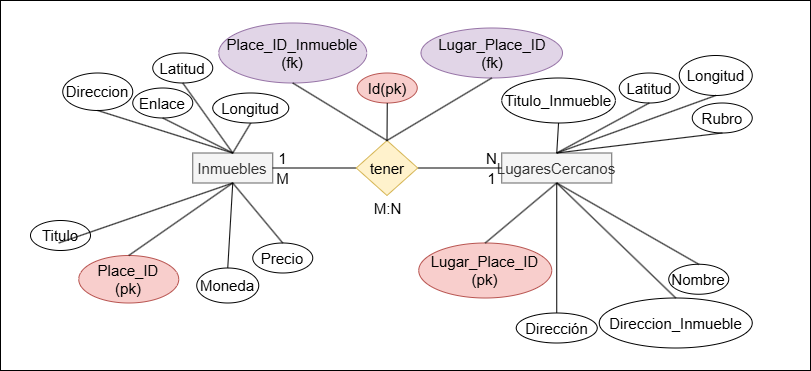

The diagram above was exported from draw.io. Its source (the exported page's mxGraphModel, read from the mxfile embedded in the PNG):
<mxGraphModel dx="1050" dy="522" grid="1" gridSize="10" guides="1" tooltips="1" connect="1" arrows="1" fold="1" page="1" pageScale="1" pageWidth="827" pageHeight="1169" math="0" shadow="0">
  <root>
    <mxCell id="0" />
    <mxCell id="1" parent="0" />
    <mxCell id="eM03RhgeS5QhPbCY3h_i-1" value="" style="rounded=0;whiteSpace=wrap;html=1;" vertex="1" parent="1">
      <mxGeometry x="10" y="10" width="810" height="370" as="geometry" />
    </mxCell>
    <mxCell id="YEpOgRpCWQ7Yfer51l4k-1" value="Inmuebles" style="rounded=0;whiteSpace=wrap;html=1;fillColor=#f5f5f5;fontColor=#333333;strokeColor=#666666;fontSize=15;" vertex="1" parent="1">
      <mxGeometry x="202.25" y="162.5" width="80" height="30" as="geometry" />
    </mxCell>
    <mxCell id="YEpOgRpCWQ7Yfer51l4k-2" value="LugaresCercanos" style="rounded=0;whiteSpace=wrap;html=1;fillColor=#f5f5f5;fontColor=#333333;strokeColor=#666666;fontSize=15;" vertex="1" parent="1">
      <mxGeometry x="511.25" y="162.5" width="110" height="30" as="geometry" />
    </mxCell>
    <mxCell id="YEpOgRpCWQ7Yfer51l4k-3" value="" style="endArrow=none;html=1;rounded=0;fontSize=15;entryX=1;entryY=0.5;entryDx=0;entryDy=0;exitX=0;exitY=0.5;exitDx=0;exitDy=0;" edge="1" parent="1" source="YEpOgRpCWQ7Yfer51l4k-5" target="YEpOgRpCWQ7Yfer51l4k-1">
      <mxGeometry width="50" height="50" relative="1" as="geometry">
        <mxPoint x="232.25" y="302.5" as="sourcePoint" />
        <mxPoint x="282.25" y="252.5" as="targetPoint" />
      </mxGeometry>
    </mxCell>
    <mxCell id="YEpOgRpCWQ7Yfer51l4k-4" value="" style="endArrow=none;html=1;rounded=0;fontSize=15;entryX=1;entryY=0.5;entryDx=0;entryDy=0;exitX=0;exitY=0.5;exitDx=0;exitDy=0;" edge="1" parent="1" source="YEpOgRpCWQ7Yfer51l4k-2" target="YEpOgRpCWQ7Yfer51l4k-5">
      <mxGeometry width="50" height="50" relative="1" as="geometry">
        <mxPoint x="281.25" y="372.5" as="sourcePoint" />
        <mxPoint x="481.25" y="177.5" as="targetPoint" />
      </mxGeometry>
    </mxCell>
    <mxCell id="YEpOgRpCWQ7Yfer51l4k-5" value="&lt;font&gt;tener&lt;/font&gt;" style="rhombus;whiteSpace=wrap;html=1;fontSize=15;fillColor=#fff2cc;strokeColor=#d6b656;" vertex="1" parent="1">
      <mxGeometry x="365.75" y="150" width="61.5" height="55" as="geometry" />
    </mxCell>
    <mxCell id="YEpOgRpCWQ7Yfer51l4k-6" value="&lt;font&gt;M:N&lt;/font&gt;" style="text;html=1;align=center;verticalAlign=middle;resizable=0;points=[];autosize=1;strokeColor=none;fillColor=none;fontSize=15;" vertex="1" parent="1">
      <mxGeometry x="371.75" y="202.5" width="50" height="30" as="geometry" />
    </mxCell>
    <mxCell id="YEpOgRpCWQ7Yfer51l4k-7" value="&lt;font&gt;M&lt;/font&gt;" style="text;html=1;align=center;verticalAlign=middle;resizable=0;points=[];autosize=1;strokeColor=none;fillColor=none;fontSize=15;" vertex="1" parent="1">
      <mxGeometry x="272.25" y="172.5" width="40" height="30" as="geometry" />
    </mxCell>
    <mxCell id="YEpOgRpCWQ7Yfer51l4k-8" value="&lt;font&gt;1&lt;/font&gt;" style="text;html=1;align=center;verticalAlign=middle;resizable=0;points=[];autosize=1;strokeColor=none;fillColor=none;fontSize=15;" vertex="1" parent="1">
      <mxGeometry x="277.25" y="152.5" width="30" height="30" as="geometry" />
    </mxCell>
    <mxCell id="YEpOgRpCWQ7Yfer51l4k-9" value="&lt;font&gt;N&lt;/font&gt;" style="text;html=1;align=center;verticalAlign=middle;resizable=0;points=[];autosize=1;strokeColor=none;fillColor=none;fontSize=15;" vertex="1" parent="1">
      <mxGeometry x="486.25" y="152.5" width="30" height="30" as="geometry" />
    </mxCell>
    <mxCell id="YEpOgRpCWQ7Yfer51l4k-10" value="&lt;font&gt;1&lt;/font&gt;" style="text;html=1;align=center;verticalAlign=middle;resizable=0;points=[];autosize=1;strokeColor=none;fillColor=none;fontSize=15;" vertex="1" parent="1">
      <mxGeometry x="486.25" y="172.5" width="30" height="30" as="geometry" />
    </mxCell>
    <mxCell id="YEpOgRpCWQ7Yfer51l4k-11" value="Lugar_Place_ID&lt;div&gt;(pk)&lt;/div&gt;" style="ellipse;whiteSpace=wrap;html=1;fontSize=15;fillColor=#f8cecc;strokeColor=#b85450;" vertex="1" parent="1">
      <mxGeometry x="428.25" y="252.5" width="133" height="55" as="geometry" />
    </mxCell>
    <mxCell id="YEpOgRpCWQ7Yfer51l4k-12" value="" style="endArrow=none;html=1;rounded=0;fontSize=15;entryX=0.5;entryY=1;entryDx=0;entryDy=0;exitX=0.5;exitY=0;exitDx=0;exitDy=0;" edge="1" parent="1" source="YEpOgRpCWQ7Yfer51l4k-11" target="YEpOgRpCWQ7Yfer51l4k-2">
      <mxGeometry width="50" height="50" relative="1" as="geometry">
        <mxPoint x="337.25" y="372.5" as="sourcePoint" />
        <mxPoint x="527.25" y="352.5" as="targetPoint" />
      </mxGeometry>
    </mxCell>
    <mxCell id="YEpOgRpCWQ7Yfer51l4k-13" value="Titulo_Inmueble" style="ellipse;whiteSpace=wrap;html=1;fontSize=15;" vertex="1" parent="1">
      <mxGeometry x="511.25" y="87.5" width="113.62" height="45" as="geometry" />
    </mxCell>
    <mxCell id="YEpOgRpCWQ7Yfer51l4k-14" value="" style="endArrow=none;html=1;rounded=0;fontSize=15;entryX=0.5;entryY=0;entryDx=0;entryDy=0;exitX=0.5;exitY=1;exitDx=0;exitDy=0;" edge="1" parent="1" source="YEpOgRpCWQ7Yfer51l4k-13" target="YEpOgRpCWQ7Yfer51l4k-2">
      <mxGeometry width="50" height="50" relative="1" as="geometry">
        <mxPoint x="541.25" y="282.5" as="sourcePoint" />
        <mxPoint x="527.25" y="352.5" as="targetPoint" />
      </mxGeometry>
    </mxCell>
    <mxCell id="YEpOgRpCWQ7Yfer51l4k-15" value="Direccion_Inmueble" style="ellipse;whiteSpace=wrap;html=1;fontSize=15;" vertex="1" parent="1">
      <mxGeometry x="608.75" y="307.5" width="153" height="50" as="geometry" />
    </mxCell>
    <mxCell id="YEpOgRpCWQ7Yfer51l4k-16" value="" style="endArrow=none;html=1;rounded=0;fontSize=15;entryX=0.5;entryY=1;entryDx=0;entryDy=0;exitX=0.5;exitY=0;exitDx=0;exitDy=0;" edge="1" parent="1" source="YEpOgRpCWQ7Yfer51l4k-15" target="YEpOgRpCWQ7Yfer51l4k-2">
      <mxGeometry width="50" height="50" relative="1" as="geometry">
        <mxPoint x="477.25" y="322.5" as="sourcePoint" />
        <mxPoint x="527.25" y="352.5" as="targetPoint" />
      </mxGeometry>
    </mxCell>
    <mxCell id="YEpOgRpCWQ7Yfer51l4k-17" value="Titulo" style="ellipse;whiteSpace=wrap;html=1;fontSize=15;" vertex="1" parent="1">
      <mxGeometry x="40" y="230" width="60" height="30" as="geometry" />
    </mxCell>
    <mxCell id="YEpOgRpCWQ7Yfer51l4k-18" value="" style="endArrow=none;html=1;rounded=0;fontSize=15;entryX=0.5;entryY=1;entryDx=0;entryDy=0;exitX=0.5;exitY=0;exitDx=0;exitDy=0;" edge="1" parent="1">
      <mxGeometry width="50" height="50" relative="1" as="geometry">
        <mxPoint x="68.25" y="252.5" as="sourcePoint" />
        <mxPoint x="242.25" y="192.5" as="targetPoint" />
      </mxGeometry>
    </mxCell>
    <mxCell id="YEpOgRpCWQ7Yfer51l4k-19" value="Place_ID&lt;div&gt;(pk)&lt;/div&gt;" style="ellipse;whiteSpace=wrap;html=1;fontSize=15;fillColor=#f8cecc;strokeColor=#b85450;" vertex="1" parent="1">
      <mxGeometry x="88.25" y="265" width="100" height="47.5" as="geometry" />
    </mxCell>
    <mxCell id="YEpOgRpCWQ7Yfer51l4k-20" value="" style="endArrow=none;html=1;rounded=0;fontSize=15;exitX=0.5;exitY=0;exitDx=0;exitDy=0;" edge="1" parent="1" source="YEpOgRpCWQ7Yfer51l4k-19">
      <mxGeometry width="50" height="50" relative="1" as="geometry">
        <mxPoint x="42.25" y="352.5" as="sourcePoint" />
        <mxPoint x="242.25" y="192.5" as="targetPoint" />
      </mxGeometry>
    </mxCell>
    <mxCell id="YEpOgRpCWQ7Yfer51l4k-21" value="Moneda" style="ellipse;whiteSpace=wrap;html=1;fontSize=15;" vertex="1" parent="1">
      <mxGeometry x="206.25" y="277.5" width="62" height="35" as="geometry" />
    </mxCell>
    <mxCell id="YEpOgRpCWQ7Yfer51l4k-22" value="" style="endArrow=none;html=1;rounded=0;fontSize=15;entryX=0.5;entryY=1;entryDx=0;entryDy=0;exitX=0.5;exitY=0;exitDx=0;exitDy=0;" edge="1" parent="1" source="YEpOgRpCWQ7Yfer51l4k-1" target="YEpOgRpCWQ7Yfer51l4k-39">
      <mxGeometry width="50" height="50" relative="1" as="geometry">
        <mxPoint x="118.25" y="182.5" as="sourcePoint" />
        <mxPoint x="272.25" y="137.5" as="targetPoint" />
        <Array as="points" />
      </mxGeometry>
    </mxCell>
    <mxCell id="YEpOgRpCWQ7Yfer51l4k-24" value="&lt;div&gt;Latitud&lt;/div&gt;" style="ellipse;whiteSpace=wrap;html=1;fontSize=15;" vertex="1" parent="1">
      <mxGeometry x="628.75" y="82.5" width="60" height="30" as="geometry" />
    </mxCell>
    <mxCell id="YEpOgRpCWQ7Yfer51l4k-25" value="&lt;div&gt;Longitud&lt;/div&gt;" style="ellipse;whiteSpace=wrap;html=1;fontSize=15;" vertex="1" parent="1">
      <mxGeometry x="688.75" y="65" width="73" height="40" as="geometry" />
    </mxCell>
    <mxCell id="YEpOgRpCWQ7Yfer51l4k-26" value="&lt;div&gt;Rubro&lt;/div&gt;" style="ellipse;whiteSpace=wrap;html=1;fontSize=15;" vertex="1" parent="1">
      <mxGeometry x="701.75" y="112.5" width="60" height="30" as="geometry" />
    </mxCell>
    <mxCell id="YEpOgRpCWQ7Yfer51l4k-27" value="&lt;div&gt;Nombre&lt;/div&gt;" style="ellipse;whiteSpace=wrap;html=1;fontSize=15;" vertex="1" parent="1">
      <mxGeometry x="678.25" y="273.75" width="60" height="30" as="geometry" />
    </mxCell>
    <mxCell id="YEpOgRpCWQ7Yfer51l4k-28" value="&lt;div&gt;Dirección&lt;/div&gt;" style="ellipse;whiteSpace=wrap;html=1;fontSize=15;" vertex="1" parent="1">
      <mxGeometry x="525.75" y="322.5" width="81" height="30" as="geometry" />
    </mxCell>
    <mxCell id="YEpOgRpCWQ7Yfer51l4k-29" value="" style="endArrow=none;html=1;rounded=0;fontSize=15;entryX=0.5;entryY=0;entryDx=0;entryDy=0;exitX=0.5;exitY=1;exitDx=0;exitDy=0;" edge="1" parent="1" source="YEpOgRpCWQ7Yfer51l4k-24" target="YEpOgRpCWQ7Yfer51l4k-2">
      <mxGeometry width="50" height="50" relative="1" as="geometry">
        <mxPoint x="617.25" y="272.5" as="sourcePoint" />
        <mxPoint x="576.25" y="202.5" as="targetPoint" />
      </mxGeometry>
    </mxCell>
    <mxCell id="YEpOgRpCWQ7Yfer51l4k-30" value="" style="endArrow=none;html=1;rounded=0;fontSize=15;entryX=0.5;entryY=0;entryDx=0;entryDy=0;exitX=0.5;exitY=1;exitDx=0;exitDy=0;" edge="1" parent="1" source="YEpOgRpCWQ7Yfer51l4k-25" target="YEpOgRpCWQ7Yfer51l4k-2">
      <mxGeometry width="50" height="50" relative="1" as="geometry">
        <mxPoint x="640.25" y="110.5" as="sourcePoint" />
        <mxPoint x="576.25" y="172.5" as="targetPoint" />
      </mxGeometry>
    </mxCell>
    <mxCell id="YEpOgRpCWQ7Yfer51l4k-31" value="" style="endArrow=none;html=1;rounded=0;fontSize=15;entryX=0.5;entryY=0;entryDx=0;entryDy=0;exitX=0.5;exitY=1;exitDx=0;exitDy=0;" edge="1" parent="1" source="YEpOgRpCWQ7Yfer51l4k-26" target="YEpOgRpCWQ7Yfer51l4k-2">
      <mxGeometry width="50" height="50" relative="1" as="geometry">
        <mxPoint x="731.25" y="112.5" as="sourcePoint" />
        <mxPoint x="576.25" y="172.5" as="targetPoint" />
      </mxGeometry>
    </mxCell>
    <mxCell id="YEpOgRpCWQ7Yfer51l4k-32" value="" style="endArrow=none;html=1;rounded=0;fontSize=15;entryX=0.5;entryY=1;entryDx=0;entryDy=0;exitX=0.5;exitY=0;exitDx=0;exitDy=0;" edge="1" parent="1" source="YEpOgRpCWQ7Yfer51l4k-27" target="YEpOgRpCWQ7Yfer51l4k-2">
      <mxGeometry width="50" height="50" relative="1" as="geometry">
        <mxPoint x="541.25" y="312.5" as="sourcePoint" />
        <mxPoint x="576.25" y="202.5" as="targetPoint" />
      </mxGeometry>
    </mxCell>
    <mxCell id="YEpOgRpCWQ7Yfer51l4k-33" value="" style="endArrow=none;html=1;rounded=0;fontSize=15;entryX=0.5;entryY=1;entryDx=0;entryDy=0;exitX=0.5;exitY=0;exitDx=0;exitDy=0;" edge="1" parent="1" source="YEpOgRpCWQ7Yfer51l4k-28" target="YEpOgRpCWQ7Yfer51l4k-2">
      <mxGeometry width="50" height="50" relative="1" as="geometry">
        <mxPoint x="631.25" y="292.5" as="sourcePoint" />
        <mxPoint x="576.25" y="202.5" as="targetPoint" />
      </mxGeometry>
    </mxCell>
    <mxCell id="YEpOgRpCWQ7Yfer51l4k-34" value="" style="endArrow=none;html=1;rounded=0;fontSize=15;exitX=0.5;exitY=0;exitDx=0;exitDy=0;entryX=0.5;entryY=1;entryDx=0;entryDy=0;" edge="1" parent="1" source="YEpOgRpCWQ7Yfer51l4k-21" target="YEpOgRpCWQ7Yfer51l4k-1">
      <mxGeometry width="50" height="50" relative="1" as="geometry">
        <mxPoint x="112.25" y="257.5" as="sourcePoint" />
        <mxPoint x="272.25" y="232.5" as="targetPoint" />
      </mxGeometry>
    </mxCell>
    <mxCell id="YEpOgRpCWQ7Yfer51l4k-35" value="Precio" style="ellipse;whiteSpace=wrap;html=1;fontSize=15;" vertex="1" parent="1">
      <mxGeometry x="262.25" y="252.5" width="60" height="30" as="geometry" />
    </mxCell>
    <mxCell id="YEpOgRpCWQ7Yfer51l4k-36" value="Direccion" style="ellipse;whiteSpace=wrap;html=1;fontSize=15;" vertex="1" parent="1">
      <mxGeometry x="72.25" y="82.5" width="70" height="37.5" as="geometry" />
    </mxCell>
    <mxCell id="YEpOgRpCWQ7Yfer51l4k-37" value="Enlace" style="ellipse;whiteSpace=wrap;html=1;fontSize=15;" vertex="1" parent="1">
      <mxGeometry x="142.25" y="97.5" width="60" height="30" as="geometry" />
    </mxCell>
    <mxCell id="YEpOgRpCWQ7Yfer51l4k-38" value="&lt;div&gt;Latitud&lt;/div&gt;" style="ellipse;whiteSpace=wrap;html=1;fontSize=15;" vertex="1" parent="1">
      <mxGeometry x="162.25" y="62.5" width="60" height="30" as="geometry" />
    </mxCell>
    <mxCell id="YEpOgRpCWQ7Yfer51l4k-39" value="&lt;div&gt;Longitud&lt;/div&gt;" style="ellipse;whiteSpace=wrap;html=1;fontSize=15;" vertex="1" parent="1">
      <mxGeometry x="222.25" y="102.5" width="76" height="30" as="geometry" />
    </mxCell>
    <mxCell id="YEpOgRpCWQ7Yfer51l4k-40" value="" style="endArrow=none;html=1;rounded=0;fontSize=15;entryX=0.5;entryY=0;entryDx=0;entryDy=0;exitX=0.5;exitY=1;exitDx=0;exitDy=0;" edge="1" parent="1" source="YEpOgRpCWQ7Yfer51l4k-1" target="YEpOgRpCWQ7Yfer51l4k-35">
      <mxGeometry width="50" height="50" relative="1" as="geometry">
        <mxPoint x="252.25" y="212.5" as="sourcePoint" />
        <mxPoint x="282.25" y="147.5" as="targetPoint" />
        <Array as="points" />
      </mxGeometry>
    </mxCell>
    <mxCell id="YEpOgRpCWQ7Yfer51l4k-41" value="" style="endArrow=none;html=1;rounded=0;fontSize=15;entryX=0.5;entryY=1;entryDx=0;entryDy=0;exitX=0.5;exitY=0;exitDx=0;exitDy=0;" edge="1" parent="1" source="YEpOgRpCWQ7Yfer51l4k-1" target="YEpOgRpCWQ7Yfer51l4k-38">
      <mxGeometry width="50" height="50" relative="1" as="geometry">
        <mxPoint x="222.25" y="142.5" as="sourcePoint" />
        <mxPoint x="262.25" y="122.5" as="targetPoint" />
        <Array as="points" />
      </mxGeometry>
    </mxCell>
    <mxCell id="YEpOgRpCWQ7Yfer51l4k-42" value="" style="endArrow=none;html=1;rounded=0;fontSize=15;entryX=0.5;entryY=1;entryDx=0;entryDy=0;exitX=0.5;exitY=0;exitDx=0;exitDy=0;" edge="1" parent="1" source="YEpOgRpCWQ7Yfer51l4k-1" target="YEpOgRpCWQ7Yfer51l4k-37">
      <mxGeometry width="50" height="50" relative="1" as="geometry">
        <mxPoint x="252.25" y="172.5" as="sourcePoint" />
        <mxPoint x="175.25" y="132.5" as="targetPoint" />
        <Array as="points" />
      </mxGeometry>
    </mxCell>
    <mxCell id="YEpOgRpCWQ7Yfer51l4k-43" value="" style="endArrow=none;html=1;rounded=0;fontSize=15;entryX=0.5;entryY=1;entryDx=0;entryDy=0;exitX=0.5;exitY=0;exitDx=0;exitDy=0;" edge="1" parent="1" source="YEpOgRpCWQ7Yfer51l4k-1" target="YEpOgRpCWQ7Yfer51l4k-36">
      <mxGeometry width="50" height="50" relative="1" as="geometry">
        <mxPoint x="152.25" y="172.5" as="sourcePoint" />
        <mxPoint x="112.25" y="142.5" as="targetPoint" />
        <Array as="points" />
      </mxGeometry>
    </mxCell>
    <mxCell id="YEpOgRpCWQ7Yfer51l4k-44" style="edgeStyle=orthogonalEdgeStyle;rounded=0;orthogonalLoop=1;jettySize=auto;html=1;exitX=0.5;exitY=1;exitDx=0;exitDy=0;fontSize=15;" edge="1" parent="1" source="YEpOgRpCWQ7Yfer51l4k-27" target="YEpOgRpCWQ7Yfer51l4k-27">
      <mxGeometry relative="1" as="geometry" />
    </mxCell>
    <mxCell id="YEpOgRpCWQ7Yfer51l4k-45" value="Lugar_Place_ID&lt;div&gt;(fk)&lt;/div&gt;" style="ellipse;whiteSpace=wrap;html=1;fontSize=15;fillColor=#e1d5e7;strokeColor=#9673a6;" vertex="1" parent="1">
      <mxGeometry x="430.5" y="37.5" width="141.5" height="50" as="geometry" />
    </mxCell>
    <mxCell id="YEpOgRpCWQ7Yfer51l4k-46" value="" style="endArrow=none;html=1;rounded=0;fontSize=15;exitX=0.5;exitY=0;exitDx=0;exitDy=0;entryX=0.5;entryY=1;entryDx=0;entryDy=0;" edge="1" parent="1" source="YEpOgRpCWQ7Yfer51l4k-5" target="YEpOgRpCWQ7Yfer51l4k-45">
      <mxGeometry width="50" height="50" relative="1" as="geometry">
        <mxPoint x="398.75" y="132.5" as="sourcePoint" />
        <mxPoint x="443.75" y="2.919999999999959" as="targetPoint" />
      </mxGeometry>
    </mxCell>
    <mxCell id="YEpOgRpCWQ7Yfer51l4k-47" value="Place_ID_Inmueble&lt;div&gt;(fk)&lt;/div&gt;" style="ellipse;whiteSpace=wrap;html=1;fontSize=15;fillColor=#e1d5e7;strokeColor=#9673a6;" vertex="1" parent="1">
      <mxGeometry x="228.25" y="32.5" width="148" height="60" as="geometry" />
    </mxCell>
    <mxCell id="YEpOgRpCWQ7Yfer51l4k-48" value="" style="endArrow=none;html=1;rounded=0;fontSize=15;entryX=0.5;entryY=1;entryDx=0;entryDy=0;exitX=0.5;exitY=0;exitDx=0;exitDy=0;" edge="1" parent="1" source="YEpOgRpCWQ7Yfer51l4k-5" target="YEpOgRpCWQ7Yfer51l4k-47">
      <mxGeometry width="50" height="50" relative="1" as="geometry">
        <mxPoint x="392.25" y="152.5" as="sourcePoint" />
        <mxPoint x="458.75" y="82.91999999999996" as="targetPoint" />
      </mxGeometry>
    </mxCell>
    <mxCell id="YEpOgRpCWQ7Yfer51l4k-49" value="Id(pk)" style="ellipse;whiteSpace=wrap;html=1;fontSize=15;fillColor=#f8cecc;strokeColor=#b85450;" vertex="1" parent="1">
      <mxGeometry x="366.75" y="82.5" width="60" height="30" as="geometry" />
    </mxCell>
    <mxCell id="YEpOgRpCWQ7Yfer51l4k-50" value="" style="endArrow=none;html=1;rounded=0;fontSize=15;exitX=0.5;exitY=0;exitDx=0;exitDy=0;entryX=0.5;entryY=1;entryDx=0;entryDy=0;" edge="1" parent="1" source="YEpOgRpCWQ7Yfer51l4k-5" target="YEpOgRpCWQ7Yfer51l4k-49">
      <mxGeometry width="50" height="50" relative="1" as="geometry">
        <mxPoint x="398.75" y="132.5" as="sourcePoint" />
        <mxPoint x="503.75" y="177.5" as="targetPoint" />
      </mxGeometry>
    </mxCell>
  </root>
</mxGraphModel>